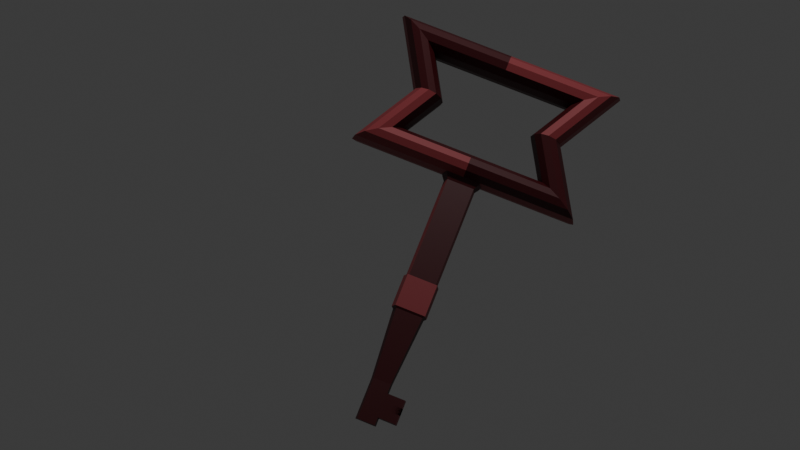 # Source: MazeKeyvv1.blend  (saved by Blender 4.4.32; exported with 4.5.12 LTS)
import bpy
from mathutils import Matrix  # noqa: F401  (used for matrix-valued properties, if any)

bpy.ops.wm.read_factory_settings(use_empty=True)
scene = bpy.context.scene
scene.name = 'Scene'

# ---- collections
col_collection = bpy.data.collections.new('Collection'); scene.collection.children.link(col_collection)

# ---- materials (node trees are filled in below, after node groups)
mat_material_001 = bpy.data.materials.new('Material.001')
mat_material_002 = bpy.data.materials.new('Material.002')

# ---- material node trees
mat_material_001.use_nodes = True; mat_material_001.node_tree.nodes.clear()
_N = mat_material_001.node_tree.nodes; _L = mat_material_001.node_tree.links
n0 = _N.new('ShaderNodeBsdfPrincipled'); n0.name = 'Principled BSDF'; n0.location = (10, 300)
n0.inputs[0].default_value = (0.05476, 0.002645, 0.005155, 1.0)
n1 = _N.new('ShaderNodeOutputMaterial'); n1.name = 'Material Output'; n1.location = (300, 300)
_L.new(n0.outputs[0], n1.inputs[0])
n1.is_active_output = True
mat_material_002.use_nodes = True; mat_material_002.node_tree.nodes.clear()
_N = mat_material_002.node_tree.nodes; _L = mat_material_002.node_tree.links
n0 = _N.new('ShaderNodeBsdfPrincipled'); n0.name = 'Principled BSDF'; n0.location = (10, 300)
n0.inputs[0].default_value = (0.2774, 0.03981, 0.04727, 1.0)
n1 = _N.new('ShaderNodeOutputMaterial'); n1.name = 'Material Output'; n1.location = (300, 300)
_L.new(n0.outputs[0], n1.inputs[0])
n1.is_active_output = True

# ---- world
world_world = bpy.data.worlds.new('World'); scene.world = world_world
world_world.use_nodes = True; world_world.node_tree.nodes.clear()
_N = world_world.node_tree.nodes; _L = world_world.node_tree.links
n0 = _N.new('ShaderNodeOutputWorld'); n0.name = 'World Output'; n0.location = (300, 300)
n1 = _N.new('ShaderNodeBackground'); n1.name = 'Background'; n1.location = (10, 300)
n1.inputs[0].default_value = (0.05088, 0.05088, 0.05088, 1.0)
_L.new(n1.outputs[0], n0.inputs[0])
n0.is_active_output = True
world_world.color = (0.05088, 0.05088, 0.05088)
world_world.sun_shadow_jitter_overblur = 0.0

# ---- cameras
cam_camera = bpy.data.cameras.new('Camera')
cam_camera.clip_end = 100.0
cam_camera.ortho_scale = 7.314

# ---- lights
light_light = bpy.data.lights.new('Light', 'POINT')
light_light.energy = 1000.0
light_light.shadow_soft_size = 0.1

# ---- meshes
me_torus = bpy.data.meshes.new('Torus')
me_torus.from_pydata([(0.625, 1.083, 0.0), (0.6083, 1.054, 0.125), (0.5625, 0.9743, 0.2165), (0.5, 0.866, 0.25), (0.4375, 0.7578, 0.2165), (0.3917, 0.6785, 0.125), (0.375, 0.6495, 3.062e-17), (0.3917, 0.6785, -0.125), (0.4375, 0.7578, -0.2165), (0.5, 0.866, -0.25), (0.5625, 0.9743, -0.2165), (0.6083, 1.054, -0.125), (-0.625, 1.083, 0.0), (-0.6083, 1.054, 0.125), (-0.5625, 0.9743, 0.2165), (-0.5, 0.866, 0.25), (-0.4375, 0.7578, 0.2165), (-0.3917, 0.6785, 0.125), (-0.375, 0.6495, 3.062e-17), (-0.3917, 0.6785, -0.125), (-0.4375, 0.7578, -0.2165), (-0.5, 0.866, -0.25), (-0.5625, 0.9743, -0.2165), (-0.6083, 1.054, -0.125), (-0.625, -1.083, 0.0), (-0.6083, -1.054, 0.125), (-0.5625, -0.9743, 0.2165), (-0.5, -0.866, 0.25), (-0.4375, -0.7578, 0.2165), (-0.3917, -0.6785, 0.125), (-0.375, -0.6495, 3.062e-17), (-0.3917, -0.6785, -0.125), (-0.4375, -0.7578, -0.2165), (-0.5, -0.866, -0.25), (-0.5625, -0.9743, -0.2165), (-0.6083, -1.054, -0.125), (-0.6703, 0.165, 6.634e-11), (-0.6083, -0.001481, 0.125), (-0.5625, -0.001369, 0.2165), (-0.5, -0.001217, 0.25), (-0.4375, -0.001065, 0.2165), (-0.3917, -0.0009537, 0.125), (-0.375, -0.0009129, 3.062e-17), (-0.3917, -0.0009537, -0.125), (-0.4375, -0.001065, -0.2165), (-0.5, -0.001217, -0.25), (-0.5625, -0.001369, -0.2165), (-0.6083, -0.001481, -0.125), (-0.6083, 0.1667, -0.125), (-0.625, 0.195, 0.0), (-0.6083, 0.16, 0.125), (-0.6083, -0.1612, -0.125), (-0.625, -0.1845, 0.0), (-0.6083, -0.1613, 0.125), (0.0, 0.7217, 0.0), (0.0, 0.7024, 0.125), (0.0, 0.6495, 0.2165), (0.0, 0.5774, 0.25), (0.0, 0.5052, 0.2165), (0.0, 0.4524, 0.125), (0.0, 0.433, 3.062e-17), (0.0, 0.4524, -0.125), (0.0, 0.5052, -0.2165), (0.0, 0.5774, -0.25), (0.0, 0.6495, -0.2165), (0.0, 0.7024, -0.125), (0.0, -0.7217, 0.0), (0.0, -0.7024, 0.125), (0.0, -0.6495, 0.2165), (0.0, -0.5774, 0.25), (0.0, -0.5052, 0.2165), (0.0, -0.4524, 0.125), (0.0, -0.433, 3.062e-17), (0.0, -0.4524, -0.125), (0.0, -0.5052, -0.2165), (0.0, -0.5774, -0.25), (0.0, -0.6495, -0.2165), (0.0, -0.7024, -0.125), (0.625, -1.083, 0.0), (0.6083, -1.054, 0.125), (0.5625, -0.9743, 0.2165), (0.5, -0.866, 0.25), (0.4375, -0.7578, 0.2165), (0.3917, -0.6785, 0.125), (0.375, -0.6495, 3.062e-17), (0.3917, -0.6785, -0.125), (0.4375, -0.7578, -0.2165), (0.5, -0.866, -0.25), (0.5625, -0.9743, -0.2165), (0.6083, -1.054, -0.125), (0.625, -0.001522, 0.0), (0.6083, -0.001481, 0.125), (0.5625, -0.001369, 0.2165), (0.5, -0.001217, 0.25), (0.4375, -0.001065, 0.2165), (0.3917, -0.0009537, 0.125), (0.375, -0.0009129, 3.062e-17), (0.3917, -0.0009537, -0.125), (0.4375, -0.001065, -0.2165), (0.5, -0.001217, -0.25), (0.5625, -0.001369, -0.2165), (0.6083, -0.001481, -0.125), (0.6083, 0.1667, -0.125), (0.625, 0.195, 0.0), (0.6083, 0.16, 0.125), (0.6083, -0.1612, -0.125), (0.625, -0.1845, 0.0), (0.6083, -0.1613, 0.125), (-0.6519, 0.18, 0.0), (-0.6865, 0.1541, 1.211e-10), (-0.6364, 0.1477, 0.1153), (-0.6364, -0.001278, 0.1153), (-0.6364, 0.1539, -0.1153), (-0.6364, -0.001278, -0.1153), (-0.6364, -0.1486, -0.1153), (-0.6519, -0.1701, 0.0), (-0.6364, -0.1487, 0.1153), (-1.622, 0.1541, 3.638e-09), (-0.6561, 0.1353, 0.1056), (-0.6561, -0.001075, 0.1056), (-0.6561, 0.141, -0.1056), (-0.6561, -0.001075, -0.1056), (-0.6561, -0.136, -0.1056), (-0.6703, -0.1557, 6.634e-11), (-0.6561, -0.1361, 0.1056), (-1.623, 0.1719, 3.867e-09), (-0.6733, 0.1265, 0.09865), (-0.6733, -0.0009294, 0.09865), (-0.6733, 0.1318, -0.09865), (-0.6733, -0.0009294, -0.09865), (-0.6733, -0.127, -0.09865), (-0.6865, -0.1453, 1.211e-10), (-0.6733, -0.1271, 0.09865), (-1.92, 0.1719, 7.214e-09), (-1.609, 0.1265, 0.09865), (-1.609, -0.0009294, 0.09865), (-1.609, 0.1318, -0.09865), (-1.609, -0.0009294, -0.09865), (-1.609, -0.127, -0.09865), (-1.622, -0.1453, 3.638e-09), (-1.609, -0.1271, 0.09865), (-1.938, 0.1518, 6.846e-09), (-1.608, 0.141, 0.1101), (-1.608, -0.001168, 0.1101), (-1.608, 0.1469, -0.1101), (-1.608, -0.001168, -0.1101), (-1.608, -0.1418, -0.1101), (-1.623, -0.1623, 3.867e-09), (-1.608, -0.1419, 0.1101), (-2.577, 0.1004, 1.267e-08), (-1.905, 0.141, 0.1101), (-1.905, -0.001168, 0.1101), (-1.905, 0.1469, -0.1101), (-1.905, -0.001168, -0.1101), (-1.905, -0.1418, -0.1101), (-1.92, -0.1623, 7.214e-09), (-1.905, -0.1419, 0.1101), (-1.925, 0.1245, 0.09711), (-1.925, -0.0008972, 0.09711), (-1.925, 0.1297, -0.09711), (-1.925, -0.0008972, -0.09711), (-1.925, -0.125, -0.09711), (-1.938, -0.143, 6.846e-09), (-1.925, -0.1251, 0.09711), (-2.877, -0.082, 0.06398), (-2.569, 0.08242, 0.06398), (-2.569, -0.000204, 0.06398), (-2.569, 0.08587, -0.06398), (-2.569, -0.000204, -0.06398), (-2.569, -0.08196, -0.06398), (-2.577, -0.09385, 1.267e-08), (-2.569, -0.082, 0.06398), (-2.96, 0.1004, 1.842e-08), (-2.96, -0.0002249, 1.842e-08), (-2.951, 0.08242, 0.06398), (-2.951, -0.000204, 0.06398), (-2.951, 0.08587, -0.06398), (-2.951, -0.000204, -0.06398), (-2.951, -0.08196, -0.06398), (-2.96, -0.09385, 1.842e-08), (-2.951, -0.082, 0.06398), (-2.886, -0.09385, 1.732e-08), (-2.653, -0.082, 0.06398), (-2.658, -0.09385, 1.388e-08), (-2.658, -0.2606, 0.03089), (-2.886, -0.2606, 0.03089), (-2.877, -0.2487, 0.09487), (-2.653, -0.2487, 0.09487), (-2.795, -0.2606, 0.03089), (-2.792, -0.2487, 0.09487), (-2.732, -0.2606, 0.03089), (-2.728, -0.2487, 0.09487), (-2.732, -0.1788, 0.01574), (-2.795, -0.1788, 0.01574), (-2.792, -0.1669, 0.07971), (-2.728, -0.1669, 0.07971)], [], [(54, 12, 13, 55), (55, 13, 14, 56), (56, 14, 15, 57), (57, 15, 16, 58), (58, 16, 17, 59), (59, 17, 18, 60), (60, 18, 19, 61), (61, 19, 20, 62), (62, 20, 21, 63), (63, 21, 22, 64), (64, 22, 23, 65), (65, 23, 12, 54), (52, 53, 116, 115), (37, 53, 25, 26, 38), (38, 26, 27, 39), (39, 27, 28, 40), (40, 28, 29, 41), (41, 29, 30, 42), (42, 30, 31, 43), (43, 31, 32, 44), (44, 32, 33, 45), (45, 33, 34, 46), (46, 34, 35, 51, 47), (49, 48, 112, 108), (55, 56, 2, 1), (57, 58, 4, 3), (59, 60, 6, 5), (61, 62, 8, 7), (63, 64, 10, 9), (65, 54, 0, 11), (91, 92, 80, 79, 107), (93, 94, 82, 81), (95, 96, 84, 83), (97, 98, 86, 85), (101, 90, 106, 105), (99, 100, 88, 87), (23, 48, 49, 12), (22, 46, 47, 48, 23), (21, 45, 46, 22), (20, 44, 45, 21), (19, 43, 44, 20), (18, 42, 43, 19), (17, 41, 42, 18), (16, 40, 41, 17), (15, 39, 40, 16), (14, 38, 39, 15), (13, 50, 37, 38, 14), (12, 49, 50, 13), (51, 52, 115, 114), (37, 50, 110, 111), (34, 76, 77, 35), (52, 51, 35, 24), (53, 52, 24, 25), (33, 75, 76, 34), (32, 74, 75, 33), (31, 73, 74, 32), (30, 72, 73, 31), (29, 71, 72, 30), (28, 70, 71, 29), (27, 69, 70, 28), (26, 68, 69, 27), (25, 67, 68, 26), (24, 66, 67, 25), (35, 77, 66, 24), (100, 101, 105, 89, 88), (96, 97, 85, 84), (94, 95, 83, 82), (92, 93, 81, 80), (90, 91, 107, 106), (64, 65, 11, 10), (62, 63, 9, 8), (60, 61, 7, 6), (58, 59, 5, 4), (56, 57, 3, 2), (54, 55, 1, 0), (98, 99, 87, 86), (11, 0, 103, 102), (10, 11, 102, 101, 100), (9, 10, 100, 99), (8, 9, 99, 98), (7, 8, 98, 97), (6, 7, 97, 96), (5, 6, 96, 95), (4, 5, 95, 94), (3, 4, 94, 93), (2, 3, 93, 92), (1, 2, 92, 91, 104), (0, 1, 104, 103), (104, 91, 90, 103), (103, 90, 101, 102), (88, 89, 77, 76), (106, 78, 89, 105), (107, 79, 78, 106), (87, 88, 76, 75), (86, 87, 75, 74), (85, 86, 74, 73), (84, 85, 73, 72), (83, 84, 72, 71), (82, 83, 71, 70), (81, 82, 70, 69), (80, 81, 69, 68), (79, 80, 68, 67), (78, 79, 67, 66), (89, 78, 66, 77), (110, 108, 36, 118), (113, 114, 122, 121), (116, 111, 119, 124), (115, 116, 124, 123), (48, 47, 113, 112), (53, 37, 111, 116), (47, 51, 114, 113), (50, 49, 108, 110), (124, 119, 127, 132), (123, 124, 132, 131), (120, 121, 129, 128), (36, 120, 128, 109), (111, 110, 118, 119), (114, 115, 123, 122), (108, 112, 120, 36), (112, 113, 121, 120), (128, 129, 137, 136), (109, 128, 136, 117), (130, 131, 139, 138), (127, 126, 134, 135), (121, 122, 130, 129), (118, 36, 109, 126), (119, 118, 126, 127), (122, 123, 131, 130), (138, 139, 147, 146), (135, 134, 142, 143), (134, 117, 125, 142), (137, 138, 146, 145), (131, 132, 140, 139), (132, 127, 135, 140), (129, 130, 138, 137), (126, 109, 117, 134), (145, 146, 154, 153), (148, 143, 151, 156), (147, 148, 156, 155), (144, 145, 153, 152), (117, 136, 144, 125), (136, 137, 145, 144), (139, 140, 148, 147), (140, 135, 143, 148), (156, 151, 158, 163), (155, 156, 163, 162), (152, 153, 160, 159), (133, 152, 159, 141), (142, 125, 133, 150), (143, 142, 150, 151), (146, 147, 155, 154), (125, 144, 152, 133), (159, 160, 168, 167), (141, 159, 167, 149), (161, 162, 170, 169), (158, 157, 165, 166), (153, 154, 161, 160), (150, 133, 141, 157), (151, 150, 157, 158), (154, 155, 162, 161), (166, 165, 174, 175), (165, 149, 172, 174), (168, 169, 178, 177), (171, 166, 175, 180, 164, 182), (162, 163, 171, 170), (163, 158, 166, 171), (160, 161, 169, 168), (157, 141, 149, 165), (173, 179, 180, 175), (177, 178, 179, 173), (174, 172, 173, 175), (172, 176, 177, 173), (169, 170, 183, 181, 179, 178), (149, 167, 176, 172), (167, 168, 177, 176), (170, 171, 182, 183), (181, 164, 180, 179), (164, 181, 185, 186), (184, 187, 191, 190), (183, 182, 187, 184), (182, 164, 186, 189, 191, 187), (181, 183, 184, 190, 188, 185), (192, 195, 194, 193), (188, 189, 186, 185), (191, 189, 194, 195), (189, 188, 193, 194), (188, 190, 192, 193), (190, 191, 195, 192)])
me_torus.polygons.foreach_set('material_index', [1, 1, 1, 1, 0, 0, 0, 0, 0, 0, 0, 1, 0, 0, 0, 0, 0, 0, 0, 0, 0, 0, 0, 0, 0, 0, 0, 0, 0, 1, 1, 1, 0, 0, 1, 0, 1, 0, 0, 0, 0, 0, 0, 0, 1, 1, 1, 1, 0, 0, 0, 1, 1, 0, 0, 0, 0, 0, 0, 0, 0, 0, 1, 1, 0, 0, 0, 1, 1, 0, 0, 0, 0, 0, 1, 0, 1, 0, 0, 0, 0, 0, 0, 0, 0, 0, 0, 1, 1, 1, 0, 1, 1, 0, 0, 0, 0, 0, 0, 1, 1, 1, 1, 1, 0, 0, 0, 0, 0, 0, 0, 0, 0, 0, 0, 0, 0, 0, 0, 0, 0, 1, 1, 0, 0, 0, 0, 0, 0, 0, 0, 0, 1, 0, 0, 1, 1, 1, 1, 1, 0, 0, 0, 0, 0, 0, 0, 0, 1, 1, 1, 1, 0, 0, 0, 0, 0, 0, 0, 0, 0, 0, 0, 0, 0, 0, 0, 0, 0, 0, 0, 0, 0, 0, 0, 0, 0, 0, 1, 0, 0, 0, 0, 1, 0, 0, 0, 0])
_uv = me_torus.uv_layers.new(name='UVMap')
_uv.uv.foreach_set('vector', [0.8889, 0.5, 1.0, 0.5, 1.0, 0.5833, 0.8889, 0.5833, 0.8889, 0.5833, 1.0, 0.5833, 1.0, 0.6667, 0.8889, 0.6667, 0.8889, 0.6667, 1.0, 0.6667, 1.0, 0.75, 0.8889, 0.75, 0.8889, 0.75, 1.0, 0.75, 1.0, 0.8333, 0.8889, 0.8333, 0.8889, 0.8333, 1.0, 0.8333, 1.0, 0.9167, 0.8889, 0.9167, 0.8889, 0.9167, 1.0, 0.9167, 1.0, 1.0, 0.8889, 1.0, 0.8889, 2.22e-16, 1.0, 2.22e-16, 1.0, 0.08333, 0.8889, 0.08333, 0.8889, 0.08333, 1.0, 0.08333, 1.0, 0.1667, 0.8889, 0.1667, 0.8889, 0.1667, 1.0, 0.1667, 1.0, 0.25, 0.8889, 0.25, 0.8889, 0.25, 1.0, 0.25, 1.0, 0.3333, 0.8889, 0.3333, 0.8889, 0.3333, 1.0, 0.3333, 1.0, 0.4167, 0.8889, 0.4167, 0.8889, 0.4167, 1.0, 0.4167, 1.0, 0.5, 0.8889, 0.5, 0.1951, 0.5, 0.1922, 0.5833, 0.1922, 0.5833, 0.1951, 0.5, 0.1669, 0.5833, 0.1922, 0.5833, 0.3333, 0.5833, 0.3333, 0.6667, 0.1669, 0.6667, 0.1669, 0.6667, 0.3333, 0.6667, 0.3333, 0.75, 0.1669, 0.75, 0.1669, 0.75, 0.3333, 0.75, 0.3333, 0.8333, 0.1669, 0.8333, 0.1669, 0.8333, 0.3333, 0.8333, 0.3333, 0.9167, 0.1669, 0.9167, 0.1669, 0.9167, 0.3333, 0.9167, 0.3333, 1.0, 0.1669, 1.0, 0.1669, 2.22e-16, 0.3333, 2.22e-16, 0.3333, 0.08333, 0.1669, 0.08333, 0.1669, 0.08333, 0.3333, 0.08333, 0.3333, 0.1667, 0.1669, 0.1667, 0.1669, 0.1667, 0.3333, 0.1667, 0.3333, 0.25, 0.1669, 0.25, 0.1669, 0.25, 0.3333, 0.25, 0.3333, 0.3333, 0.1669, 0.3333, 0.1669, 0.3333, 0.3333, 0.3333, 0.3333, 0.4167, 0.1922, 0.4167, 0.1669, 0.4167, 0.1366, 0.5, 0.1403, 0.4167, 0.1403, 0.4167, 0.1366, 0.5, 0.8889, 0.5833, 0.8889, 0.6667, 1.0, 0.6667, 1.0, 0.5833, 0.8889, 0.75, 0.8889, 0.8333, 1.0, 0.8333, 1.0, 0.75, 0.8889, 0.9167, 0.8889, 1.0, 1.0, 1.0, 1.0, 0.9167, 0.8889, 0.08333, 0.8889, 0.1667, 1.0, 0.1667, 1.0, 0.08333, 0.8889, 0.25, 0.8889, 0.3333, 1.0, 0.3333, 1.0, 0.25, 0.8889, 0.4167, 0.8889, 0.5, 1.0, 0.5, 1.0, 0.4167, 0.1669, 0.5833, 0.1669, 0.6667, 0.3333, 0.6667, 0.3333, 0.5833, 0.1922, 0.5833, 0.1669, 0.75, 0.1669, 0.8333, 0.3333, 0.8333, 0.3333, 0.75, 0.1669, 0.9167, 0.1669, 1.0, 0.3333, 1.0, 0.3333, 0.9167, 0.1669, 0.08333, 0.1669, 0.1667, 0.3333, 0.1667, 0.3333, 0.08333, 0.1669, 0.4167, 0.1669, 0.5, 0.1951, 0.5, 0.1922, 0.4167, 0.1669, 0.25, 0.1669, 0.3333, 0.3333, 0.3333, 0.3333, 0.25, 0.0, 0.4167, 0.1403, 0.4167, 0.1366, 0.5, 0.0, 0.5, 0.0, 0.3333, 0.1669, 0.3333, 0.1669, 0.4167, 0.1403, 0.4167, 0.0, 0.4167, 0.0, 0.25, 0.1669, 0.25, 0.1669, 0.3333, 0.0, 0.3333, 0.0, 0.1667, 0.1669, 0.1667, 0.1669, 0.25, 0.0, 0.25, 0.0, 0.08333, 0.1669, 0.08333, 0.1669, 0.1667, 0.0, 0.1667, 0.0, 2.22e-16, 0.1669, 2.22e-16, 0.1669, 0.08333, 0.0, 0.08333, 0.0, 0.9167, 0.1669, 0.9167, 0.1669, 1.0, 0.0, 1.0, 0.0, 0.8333, 0.1669, 0.8333, 0.1669, 0.9167, 0.0, 0.9167, 0.0, 0.75, 0.1669, 0.75, 0.1669, 0.8333, 0.0, 0.8333, 0.0, 0.6667, 0.1669, 0.6667, 0.1669, 0.75, 0.0, 0.75, 0.0, 0.5833, 0.1414, 0.5833, 0.1669, 0.5833, 0.1669, 0.6667, 0.0, 0.6667, 0.0, 0.5, 0.1366, 0.5, 0.1414, 0.5833, 0.0, 0.5833, 0.1922, 0.4167, 0.1951, 0.5, 0.1951, 0.5, 0.1922, 0.4167, 0.1669, 0.5833, 0.1414, 0.5833, 0.1414, 0.5833, 0.1669, 0.5833, 0.3333, 0.3333, 0.4444, 0.3333, 0.4444, 0.4167, 0.3333, 0.4167, 0.1951, 0.5, 0.1922, 0.4167, 0.3333, 0.4167, 0.3333, 0.5, 0.1922, 0.5833, 0.1951, 0.5, 0.3333, 0.5, 0.3333, 0.5833, 0.3333, 0.25, 0.4444, 0.25, 0.4444, 0.3333, 0.3333, 0.3333, 0.3333, 0.1667, 0.4444, 0.1667, 0.4444, 0.25, 0.3333, 0.25, 0.3333, 0.08333, 0.4444, 0.08333, 0.4444, 0.1667, 0.3333, 0.1667, 0.3333, 2.22e-16, 0.4444, 2.22e-16, 0.4444, 0.08333, 0.3333, 0.08333, 0.3333, 0.9167, 0.4444, 0.9167, 0.4444, 1.0, 0.3333, 1.0, 0.3333, 0.8333, 0.4444, 0.8333, 0.4444, 0.9167, 0.3333, 0.9167, 0.3333, 0.75, 0.4444, 0.75, 0.4444, 0.8333, 0.3333, 0.8333, 0.3333, 0.6667, 0.4444, 0.6667, 0.4444, 0.75, 0.3333, 0.75, 0.3333, 0.5833, 0.4444, 0.5833, 0.4444, 0.6667, 0.3333, 0.6667, 0.3333, 0.5, 0.4444, 0.5, 0.4444, 0.5833, 0.3333, 0.5833, 0.3333, 0.4167, 0.4444, 0.4167, 0.4444, 0.5, 0.3333, 0.5, 0.1669, 0.3333, 0.1669, 0.4167, 0.1922, 0.4167, 0.3333, 0.4167, 0.3333, 0.3333, 0.1669, 2.22e-16, 0.1669, 0.08333, 0.3333, 0.08333, 0.3333, 2.22e-16, 0.1669, 0.8333, 0.1669, 0.9167, 0.3333, 0.9167, 0.3333, 0.8333, 0.1669, 0.6667, 0.1669, 0.75, 0.3333, 0.75, 0.3333, 0.6667, 0.1669, 0.5, 0.1669, 0.5833, 0.1922, 0.5833, 0.1951, 0.5, 0.8889, 0.3333, 0.8889, 0.4167, 1.0, 0.4167, 1.0, 0.3333, 0.8889, 0.1667, 0.8889, 0.25, 1.0, 0.25, 1.0, 0.1667, 0.8889, 2.22e-16, 0.8889, 0.08333, 1.0, 0.08333, 1.0, 2.22e-16, 0.8889, 0.8333, 0.8889, 0.9167, 1.0, 0.9167, 1.0, 0.8333, 0.8889, 0.6667, 0.8889, 0.75, 1.0, 0.75, 1.0, 0.6667, 0.8889, 0.5, 0.8889, 0.5833, 1.0, 0.5833, 1.0, 0.5, 0.1669, 0.1667, 0.1669, 0.25, 0.3333, 0.25, 0.3333, 0.1667, 0.0, 0.4167, 0.0, 0.5, 0.1366, 0.5, 0.1403, 0.4167, 0.0, 0.3333, 0.0, 0.4167, 0.1403, 0.4167, 0.1669, 0.4167, 0.1669, 0.3333, 0.0, 0.25, 0.0, 0.3333, 0.1669, 0.3333, 0.1669, 0.25, 0.0, 0.1667, 0.0, 0.25, 0.1669, 0.25, 0.1669, 0.1667, 0.0, 0.08333, 0.0, 0.1667, 0.1669, 0.1667, 0.1669, 0.08333, 0.0, 2.22e-16, 0.0, 0.08333, 0.1669, 0.08333, 0.1669, 2.22e-16, 0.0, 0.9167, 0.0, 1.0, 0.1669, 1.0, 0.1669, 0.9167, 0.0, 0.8333, 0.0, 0.9167, 0.1669, 0.9167, 0.1669, 0.8333, 0.0, 0.75, 0.0, 0.8333, 0.1669, 0.8333, 0.1669, 0.75, 0.0, 0.6667, 0.0, 0.75, 0.1669, 0.75, 0.1669, 0.6667, 0.0, 0.5833, 0.0, 0.6667, 0.1669, 0.6667, 0.1669, 0.5833, 0.1414, 0.5833, 0.0, 0.5, 0.0, 0.5833, 0.1414, 0.5833, 0.1366, 0.5, 0.1414, 0.5833, 0.1669, 0.5833, 0.1669, 0.5, 0.1366, 0.5, 0.1366, 0.5, 0.1669, 0.5, 0.1669, 0.4167, 0.1403, 0.4167, 0.3333, 0.3333, 0.3333, 0.4167, 0.4444, 0.4167, 0.4444, 0.3333, 0.1951, 0.5, 0.3333, 0.5, 0.3333, 0.4167, 0.1922, 0.4167, 0.1922, 0.5833, 0.3333, 0.5833, 0.3333, 0.5, 0.1951, 0.5, 0.3333, 0.25, 0.3333, 0.3333, 0.4444, 0.3333, 0.4444, 0.25, 0.3333, 0.1667, 0.3333, 0.25, 0.4444, 0.25, 0.4444, 0.1667, 0.3333, 0.08333, 0.3333, 0.1667, 0.4444, 0.1667, 0.4444, 0.08333, 0.3333, 2.22e-16, 0.3333, 0.08333, 0.4444, 0.08333, 0.4444, 2.22e-16, 0.3333, 0.9167, 0.3333, 1.0, 0.4444, 1.0, 0.4444, 0.9167, 0.3333, 0.8333, 0.3333, 0.9167, 0.4444, 0.9167, 0.4444, 0.8333, 0.3333, 0.75, 0.3333, 0.8333, 0.4444, 0.8333, 0.4444, 0.75, 0.3333, 0.6667, 0.3333, 0.75, 0.4444, 0.75, 0.4444, 0.6667, 0.3333, 0.5833, 0.3333, 0.6667, 0.4444, 0.6667, 0.4444, 0.5833, 0.3333, 0.5, 0.3333, 0.5833, 0.4444, 0.5833, 0.4444, 0.5, 0.3333, 0.4167, 0.3333, 0.5, 0.4444, 0.5, 0.4444, 0.4167, 0.1414, 0.5833, 0.1366, 0.5, 0.1366, 0.5, 0.1414, 0.5833, 0.1669, 0.4167, 0.1922, 0.4167, 0.1922, 0.4167, 0.1669, 0.4167, 0.1922, 0.5833, 0.1669, 0.5833, 0.1669, 0.5833, 0.1922, 0.5833, 0.1951, 0.5, 0.1922, 0.5833, 0.1922, 0.5833, 0.1951, 0.5, 0.1403, 0.4167, 0.1669, 0.4167, 0.1669, 0.4167, 0.1403, 0.4167, 0.1922, 0.5833, 0.1669, 0.5833, 0.1669, 0.5833, 0.1922, 0.5833, 0.1669, 0.4167, 0.1922, 0.4167, 0.1922, 0.4167, 0.1669, 0.4167, 0.1414, 0.5833, 0.1366, 0.5, 0.1366, 0.5, 0.1414, 0.5833, 0.1922, 0.5833, 0.1669, 0.5833, 0.1669, 0.5833, 0.1922, 0.5833, 0.1951, 0.5, 0.1922, 0.5833, 0.1922, 0.5833, 0.1951, 0.5, 0.1403, 0.4167, 0.1669, 0.4167, 0.1669, 0.4167, 0.1403, 0.4167, 0.1366, 0.5, 0.1403, 0.4167, 0.1403, 0.4167, 0.1366, 0.5, 0.1669, 0.5833, 0.1414, 0.5833, 0.1414, 0.5833, 0.1669, 0.5833, 0.1922, 0.4167, 0.1951, 0.5, 0.1951, 0.5, 0.1922, 0.4167, 0.1366, 0.5, 0.1403, 0.4167, 0.1403, 0.4167, 0.1366, 0.5, 0.1403, 0.4167, 0.1669, 0.4167, 0.1669, 0.4167, 0.1403, 0.4167, 0.1403, 0.4167, 0.1669, 0.4167, 0.1669, 0.4167, 0.1403, 0.4167, 0.1366, 0.5, 0.1403, 0.4167, 0.1403, 0.4167, 0.1366, 0.5, 0.1922, 0.4167, 0.1951, 0.5, 0.1951, 0.5, 0.1922, 0.4167, 0.1669, 0.5833, 0.1414, 0.5833, 0.1414, 0.5833, 0.1669, 0.5833, 0.1669, 0.4167, 0.1922, 0.4167, 0.1922, 0.4167, 0.1669, 0.4167, 0.1414, 0.5833, 0.1366, 0.5, 0.1366, 0.5, 0.1414, 0.5833, 0.1669, 0.5833, 0.1414, 0.5833, 0.1414, 0.5833, 0.1669, 0.5833, 0.1922, 0.4167, 0.1951, 0.5, 0.1951, 0.5, 0.1922, 0.4167, 0.1922, 0.4167, 0.1951, 0.5, 0.1951, 0.5, 0.1922, 0.4167, 0.1669, 0.5833, 0.1414, 0.5833, 0.1414, 0.5833, 0.1669, 0.5833, 0.1414, 0.5833, 0.1366, 0.5, 0.1366, 0.5, 0.1414, 0.5833, 0.1669, 0.4167, 0.1922, 0.4167, 0.1922, 0.4167, 0.1669, 0.4167, 0.1951, 0.5, 0.1922, 0.5833, 0.1922, 0.5833, 0.1951, 0.5, 0.1922, 0.5833, 0.1669, 0.5833, 0.1669, 0.5833, 0.1922, 0.5833, 0.1669, 0.4167, 0.1922, 0.4167, 0.1922, 0.4167, 0.1669, 0.4167, 0.1414, 0.5833, 0.1366, 0.5, 0.1366, 0.5, 0.1414, 0.5833, 0.1669, 0.4167, 0.1922, 0.4167, 0.1922, 0.4167, 0.1669, 0.4167, 0.1922, 0.5833, 0.1669, 0.5833, 0.1669, 0.5833, 0.1922, 0.5833, 0.1951, 0.5, 0.1922, 0.5833, 0.1922, 0.5833, 0.1951, 0.5, 0.1403, 0.4167, 0.1669, 0.4167, 0.1669, 0.4167, 0.1403, 0.4167, 0.1366, 0.5, 0.1403, 0.4167, 0.1403, 0.4167, 0.1366, 0.5, 0.1403, 0.4167, 0.1669, 0.4167, 0.1669, 0.4167, 0.1403, 0.4167, 0.1951, 0.5, 0.1922, 0.5833, 0.1922, 0.5833, 0.1951, 0.5, 0.1922, 0.5833, 0.1669, 0.5833, 0.1669, 0.5833, 0.1922, 0.5833, 0.1922, 0.5833, 0.1669, 0.5833, 0.1669, 0.5833, 0.1922, 0.5833, 0.1951, 0.5, 0.1922, 0.5833, 0.1922, 0.5833, 0.1951, 0.5, 0.1403, 0.4167, 0.1669, 0.4167, 0.1669, 0.4167, 0.1403, 0.4167, 0.1366, 0.5, 0.1403, 0.4167, 0.1403, 0.4167, 0.1366, 0.5, 0.1414, 0.5833, 0.1366, 0.5, 0.1366, 0.5, 0.1414, 0.5833, 0.1669, 0.5833, 0.1414, 0.5833, 0.1414, 0.5833, 0.1669, 0.5833, 0.1922, 0.4167, 0.1951, 0.5, 0.1951, 0.5, 0.1922, 0.4167, 0.1366, 0.5, 0.1403, 0.4167, 0.1403, 0.4167, 0.1366, 0.5, 0.1403, 0.4167, 0.1669, 0.4167, 0.1669, 0.4167, 0.1403, 0.4167, 0.1366, 0.5, 0.1403, 0.4167, 0.1403, 0.4167, 0.1366, 0.5, 0.1922, 0.4167, 0.1951, 0.5, 0.1951, 0.5, 0.1922, 0.4167, 0.1669, 0.5833, 0.1414, 0.5833, 0.1414, 0.5833, 0.1669, 0.5833, 0.1669, 0.4167, 0.1922, 0.4167, 0.1922, 0.4167, 0.1669, 0.4167, 0.1414, 0.5833, 0.1366, 0.5, 0.1366, 0.5, 0.1414, 0.5833, 0.1669, 0.5833, 0.1414, 0.5833, 0.1414, 0.5833, 0.1669, 0.5833, 0.1922, 0.4167, 0.1951, 0.5, 0.1951, 0.5, 0.1922, 0.4167, 0.1669, 0.5833, 0.1414, 0.5833, 0.1414, 0.5833, 0.1669, 0.5833, 0.1414, 0.5833, 0.1366, 0.5, 0.1366, 0.5, 0.1414, 0.5833, 0.1669, 0.4167, 0.1922, 0.4167, 0.1922, 0.4167, 0.1669, 0.4167, 0.1922, 0.5833, 0.1669, 0.5833, 0.1669, 0.5833, 0.1922, 0.5833, 0.1922, 0.5833, 0.1922, 0.5833, 0.1951, 0.5, 0.1922, 0.5833, 0.1922, 0.5833, 0.1951, 0.5, 0.1922, 0.5833, 0.1669, 0.5833, 0.1669, 0.5833, 0.1922, 0.5833, 0.1669, 0.4167, 0.1922, 0.4167, 0.1922, 0.4167, 0.1669, 0.4167, 0.1414, 0.5833, 0.1366, 0.5, 0.1366, 0.5, 0.1414, 0.5833, 0.1669, 0.5, 0.1951, 0.5, 0.1922, 0.5833, 0.1669, 0.5833, 0.1669, 0.4167, 0.1922, 0.4167, 0.1951, 0.5, 0.1669, 0.5, 0.1414, 0.5833, 0.1366, 0.5, 0.1669, 0.5, 0.1669, 0.5833, 0.1366, 0.5, 0.1403, 0.4167, 0.1669, 0.4167, 0.1669, 0.5, 0.1922, 0.4167, 0.1951, 0.5, 0.1951, 0.5, 0.1951, 0.5, 0.1951, 0.5, 0.1922, 0.4167, 0.1366, 0.5, 0.1403, 0.4167, 0.1403, 0.4167, 0.1366, 0.5, 0.1403, 0.4167, 0.1669, 0.4167, 0.1669, 0.4167, 0.1403, 0.4167, 0.1951, 0.5, 0.1922, 0.5833, 0.1922, 0.5833, 0.1951, 0.5, 0.1951, 0.5, 0.1922, 0.5833, 0.1922, 0.5833, 0.1951, 0.5, 0.1922, 0.5833, 0.1951, 0.5, 0.1951, 0.5, 0.1922, 0.5833, 0.1951, 0.5, 0.1922, 0.5833, 0.1922, 0.5833, 0.1951, 0.5, 0.1951, 0.5, 0.1922, 0.5833, 0.1922, 0.5833, 0.1951, 0.5, 0.1922, 0.5833, 0.1922, 0.5833, 0.1922, 0.5833, 0.1922, 0.5833, 0.1922, 0.5833, 0.1922, 0.5833, 0.1951, 0.5, 0.1951, 0.5, 0.1951, 0.5, 0.1951, 0.5, 0.1951, 0.5, 0.1951, 0.5, 0.1951, 0.5, 0.1922, 0.5833, 0.1922, 0.5833, 0.1951, 0.5, 0.1951, 0.5, 0.1922, 0.5833, 0.1922, 0.5833, 0.1951, 0.5, 0.1922, 0.5833, 0.1922, 0.5833, 0.1922, 0.5833, 0.1922, 0.5833, 0.1922, 0.5833, 0.1951, 0.5, 0.1951, 0.5, 0.1922, 0.5833, 0.1951, 0.5, 0.1951, 0.5, 0.1951, 0.5, 0.1951, 0.5, 0.1951, 0.5, 0.1922, 0.5833, 0.1922, 0.5833, 0.1951, 0.5])
me_torus.materials.append(mat_material_001)
me_torus.materials.append(mat_material_002)
me_torus.update()

# ---- objects
ob_light = bpy.data.objects.new('Light', light_light)
ob_camera = bpy.data.objects.new('Camera', cam_camera)
ob_torus = bpy.data.objects.new('Torus', me_torus)

# ---- transforms, parenting, visibility, modifiers, constraints
ob_light.location = (4.076, 1.005, 5.904)
ob_light.rotation_euler = (0.6503, 0.05522, 1.866)
ob_light.lock_rotations_4d = False
ob_light.empty_display_type = 'ARROWS'
ob_light.color = (0.0, 0.0, 0.0, 0.0)
ob_light.lineart.crease_threshold = 0.0
ob_camera.location = (-2.693, -0.2174, 9.946)
ob_camera.rotation_euler = (0.1593, -1.347e-06, -1.191)
ob_camera.scale = (1.0, 1.0, 1.0)
ob_camera.lock_rotations_4d = False
ob_camera.empty_display_type = 'ARROWS'
ob_camera.color = (0.0, 0.0, 0.0, 0.0)
ob_camera.display_type = 'WIRE'
ob_camera.lineart.crease_threshold = 0.0
ob_torus.location = (0.0, 0.0, 0.0)

# ---- collection membership
col_collection.objects.link(ob_light)
col_collection.objects.link(ob_camera)
col_collection.objects.link(ob_torus)

# ---- scene / render settings (as saved in the file)
scene.camera = ob_camera
scene.frame_start = 1; scene.frame_end = 250; scene.frame_set(1)
scene.render.engine = 'BLENDER_EEVEE_NEXT'
scene.render.film_transparent = True
bpy.context.view_layer.update()

